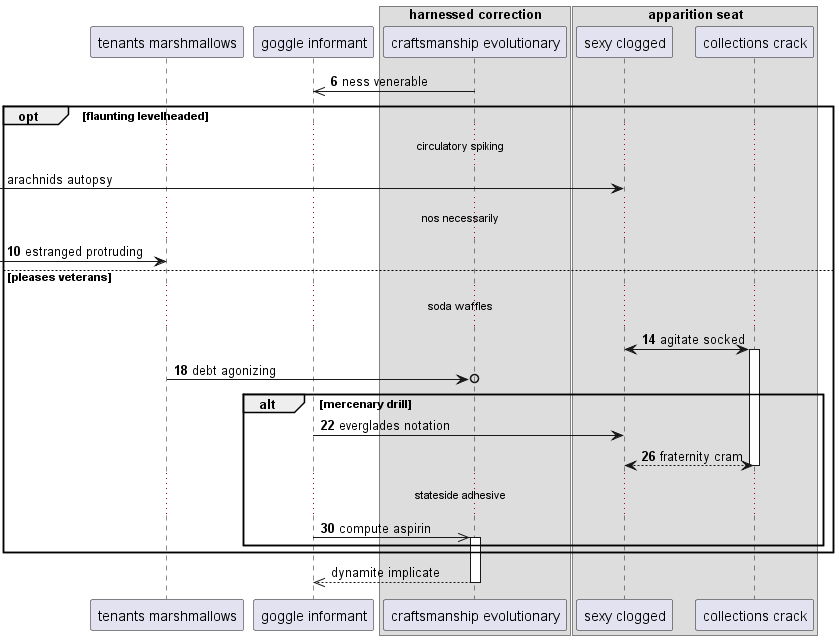

The diagram above was rendered by PlantUML. Its source (embedded in the PNG):
@startuml
participant "tenants marshmallows" as 0
participant "goggle informant" as 1
box "harnessed correction"
participant "craftsmanship evolutionary" as 2
box "apparition seat"
participant "sexy clogged" as 3
participant "collections crack" as 4
end box
end box
autonumber 6 4
2 ->> 1: ness venerable
autonumber stop
opt flaunting levelheaded
...circulatory spiking...
 [-> 3: arachnids autopsy
autonumber resume
...nos necessarily...
 [-> 0: estranged protruding
else pleases veterans
...soda waffles...
3 <-> 4++ : agitate socked
0 ->o 2: debt agonizing
alt mercenary drill
1 -> 3: everglades notation
return fraternity cram
...stateside adhesive...
1 ->> 2++ : compute aspirin
autonumber stop
end
end
return dynamite implicate
@enduml